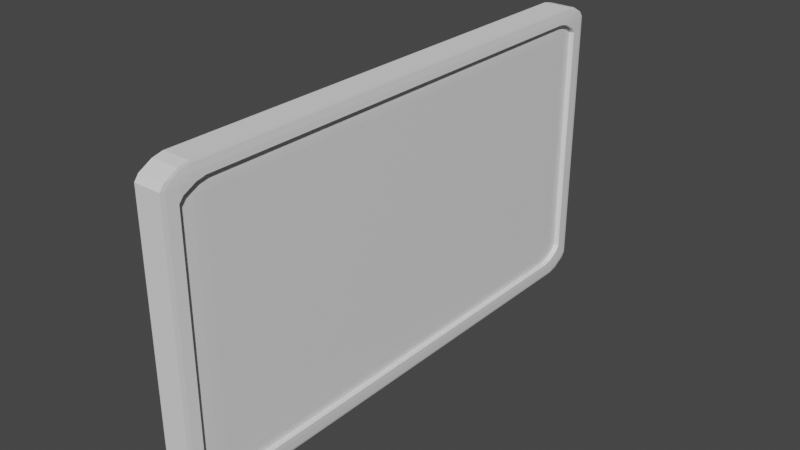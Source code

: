 # Source: window.blend  (saved by Blender 2.92.15; exported with 4.5.12 LTS)
import bpy
from mathutils import Matrix  # noqa: F401  (used for matrix-valued properties, if any)

bpy.ops.wm.read_factory_settings(use_empty=True)
scene = bpy.context.scene
scene.name = 'Scene'

# ---- collections
col_collection = bpy.data.collections.new('Collection'); scene.collection.children.link(col_collection)

# ---- materials (node trees are filled in below, after node groups)
mat_material = bpy.data.materials.new('Material')
mat_material.alpha_threshold = 0.0
mat_material.use_transparent_shadow = False
mat_material.line_color = (0.0, 0.0, 0.0, 1.0)

# ---- material node trees
mat_material.use_nodes = True; mat_material.node_tree.nodes.clear()
_N = mat_material.node_tree.nodes; _L = mat_material.node_tree.links
n0 = _N.new('ShaderNodeOutputMaterial'); n0.name = 'Material Output'; n0.location = (300, 300)
n1 = _N.new('ShaderNodeBsdfPrincipled'); n1.name = 'Principled BSDF'; n1.location = (10, 300)
n1.distribution = 'GGX'
n1.subsurface_method = 'BURLEY'
n1.inputs[2].default_value = 0.4
n1.inputs[3].default_value = 1.45
n1.inputs[27].default_value = (0.0, 0.0, 0.0, 1.0)
n1.inputs[28].default_value = 1.0
_L.new(n1.outputs[0], n0.inputs[0])
n0.is_active_output = True

# ---- world
world_world = bpy.data.worlds.new('World'); scene.world = world_world
world_world.use_nodes = True; world_world.node_tree.nodes.clear()
_N = world_world.node_tree.nodes; _L = world_world.node_tree.links
n0 = _N.new('ShaderNodeOutputWorld'); n0.name = 'World Output'; n0.location = (300, 300)
n1 = _N.new('ShaderNodeBackground'); n1.name = 'Background'; n1.location = (10, 300)
n1.inputs[0].default_value = (0.05088, 0.05088, 0.05088, 1.0)
_L.new(n1.outputs[0], n0.inputs[0])
n0.is_active_output = True
world_world.color = (0.05088, 0.05088, 0.05088)
world_world.use_sun_shadow = False
world_world.sun_shadow_jitter_overblur = 0.0

# ---- meshes
me_cube = bpy.data.meshes.new('Cube')
me_cube.from_pydata([(0.5774, 0.9305, 0.8089), (0.5429, 0.9455, 0.8089), (0.5429, 0.9305, 0.8433), (0.5796, 0.9109, 0.8455), (0.5429, 0.886, 0.8857), (0.5429, 0.8498, 0.9), (0.5774, 0.8498, 0.8857), (0.5796, 0.8883, 0.8671), (0.6198, 0.886, 0.8089), (0.6011, 0.8883, 0.8455), (0.6198, 0.8498, 0.8433), (0.6341, 0.8498, 0.8089), (0.5774, 0.8498, -0.8857), (0.5429, 0.8498, -0.9), (0.5429, 0.886, -0.8857), (0.5796, 0.8883, -0.8671), (0.5429, 0.9305, -0.8433), (0.5429, 0.9455, -0.8089), (0.5774, 0.9305, -0.8089), (0.5796, 0.9109, -0.8455), (0.6198, 0.8498, -0.8433), (0.6011, 0.8883, -0.8455), (0.6198, 0.886, -0.8089), (0.6341, 0.8498, -0.8089), (0.6198, -0.886, 0.8089), (0.6341, -0.8498, 0.8089), (0.6198, -0.8498, 0.8433), (0.6011, -0.8883, 0.8455), (0.5774, -0.8498, 0.8857), (0.5429, -0.8498, 0.9), (0.5429, -0.886, 0.8857), (0.5796, -0.8883, 0.8671), (0.5774, -0.9305, 0.8089), (0.5796, -0.9109, 0.8455), (0.5429, -0.9305, 0.8433), (0.5429, -0.9455, 0.8089), (0.6198, -0.8498, -0.8433), (0.6341, -0.8498, -0.8089), (0.6198, -0.886, -0.8089), (0.6011, -0.8883, -0.8455), (0.5774, -0.9305, -0.8089), (0.5429, -0.9455, -0.8089), (0.5429, -0.9305, -0.8433), (0.5796, -0.9109, -0.8455), (0.5774, -0.8498, -0.8857), (0.5796, -0.8883, -0.8671), (0.5429, -0.886, -0.8857), (0.5429, -0.8498, -0.9), (0.937, 0.9841, 0.8988), (0.8988, 1.0, 0.8988), (0.8988, 0.9841, 0.937), (0.9395, 0.9634, 0.9395), (0.8988, 0.937, 0.9841), (0.8988, 0.8988, 1.0), (0.937, 0.8988, 0.9841), (0.9395, 0.9395, 0.9634), (0.9841, 0.937, 0.8988), (0.9634, 0.9395, 0.9395), (0.9841, 0.8988, 0.937), (1.0, 0.8988, 0.8988), (0.937, 0.8988, -0.9841), (0.8988, 0.8988, -1.0), (0.8988, 0.937, -0.9841), (0.9395, 0.9395, -0.9634), (0.8988, 0.9841, -0.937), (0.8988, 1.0, -0.8988), (0.937, 0.9841, -0.8988), (0.9395, 0.9634, -0.9395), (0.9841, 0.8988, -0.937), (0.9634, 0.9395, -0.9395), (0.9841, 0.937, -0.8988), (1.0, 0.8988, -0.8988), (0.9841, -0.937, 0.8988), (1.0, -0.8988, 0.8988), (0.9841, -0.8988, 0.937), (0.9634, -0.9395, 0.9395), (0.937, -0.8988, 0.9841), (0.8988, -0.8988, 1.0), (0.8988, -0.937, 0.9841), (0.9395, -0.9395, 0.9634), (0.937, -0.9841, 0.8988), (0.9395, -0.9634, 0.9395), (0.8988, -0.9841, 0.937), (0.8988, -1.0, 0.8988), (0.9841, -0.8988, -0.937), (1.0, -0.8988, -0.8988), (0.9841, -0.937, -0.8988), (0.9634, -0.9395, -0.9395), (0.937, -0.9841, -0.8988), (0.8988, -1.0, -0.8988), (0.8988, -0.9841, -0.937), (0.9395, -0.9634, -0.9395), (0.937, -0.8988, -0.9841), (0.9395, -0.9395, -0.9634), (0.8988, -0.937, -0.9841), (0.8988, -0.8988, -1.0), (-0.8988, 0.9841, 0.937), (-0.8988, 1.0, 0.8988), (-0.937, 0.9841, 0.8988), (-0.9395, 0.9634, 0.9395), (-0.9841, 0.937, 0.8988), (-1.0, 0.8988, 0.8988), (-0.9841, 0.8988, 0.937), (-0.9634, 0.9395, 0.9395), (-0.8988, 0.937, 0.9841), (-0.9395, 0.9395, 0.9634), (-0.937, 0.8988, 0.9841), (-0.8988, 0.8988, 1.0), (-0.9841, 0.8988, -0.937), (-1.0, 0.8988, -0.8988), (-0.9841, 0.937, -0.8988), (-0.9634, 0.9395, -0.9395), (-0.937, 0.9841, -0.8988), (-0.8988, 1.0, -0.8988), (-0.8988, 0.9841, -0.937), (-0.9395, 0.9634, -0.9395), (-0.937, 0.8988, -0.9841), (-0.9395, 0.9395, -0.9634), (-0.8988, 0.937, -0.9841), (-0.8988, 0.8988, -1.0), (-0.9841, -0.8988, 0.937), (-1.0, -0.8988, 0.8988), (-0.9841, -0.937, 0.8988), (-0.9634, -0.9395, 0.9395), (-0.937, -0.9841, 0.8988), (-0.8988, -1.0, 0.8988), (-0.8988, -0.9841, 0.937), (-0.9395, -0.9634, 0.9395), (-0.937, -0.8988, 0.9841), (-0.9395, -0.9395, 0.9634), (-0.8988, -0.937, 0.9841), (-0.8988, -0.8988, 1.0), (-0.937, -0.8988, -0.9841), (-0.8988, -0.8988, -1.0), (-0.8988, -0.937, -0.9841), (-0.9395, -0.9395, -0.9634), (-0.8988, -0.9841, -0.937), (-0.8988, -1.0, -0.8988), (-0.937, -0.9841, -0.8988), (-0.9395, -0.9634, -0.9395), (-0.9841, -0.8988, -0.937), (-0.9634, -0.9395, -0.9395), (-0.9841, -0.937, -0.8988), (-1.0, -0.8988, -0.8988), (-0.9757, 0.9455, -0.8089), (-0.9757, 0.9455, 0.8089), (-1.0, 0.886, -0.8857), (-0.9869, 0.9305, -0.8433), (-1.0, 0.8988, -0.8735), (-1.0, -0.886, 0.8857), (-1.0, -0.8988, 0.8735), (-0.9869, -0.9305, 0.8433), (-1.0, -0.8988, -0.8735), (-1.0, -0.886, -0.8857), (-0.9869, -0.9305, -0.8433), (-0.9995, 0.8498, -0.9), (-0.9995, -0.8498, -0.9), (-0.9757, -0.9455, -0.8089), (-0.9757, -0.9455, 0.8089), (-0.9995, 0.8498, 0.9), (-0.9995, -0.8498, 0.9), (-1.0, 0.886, 0.8857), (-1.0, 0.8988, 0.8735), (-0.9869, 0.9305, 0.8433), (-1.0, 0.8529, -0.8988), (-0.9841, 0.937, -0.8283), (-1.0, -0.8529, 0.8988), (-0.9841, -0.937, 0.8283), (-1.0, -0.8529, -0.8988), (-0.9841, -0.937, -0.8283), (-1.0, 0.8529, 0.8988), (-0.9841, 0.937, 0.8283)], [], [(80, 88, 86, 72), (116, 132, 140, 108), (87, 91, 93), (71, 59, 73, 85), (92, 60, 68, 84), (113, 97, 49, 65), (62, 118, 114, 64), (78, 130, 126, 82), (134, 94, 90, 136), (123, 127, 129), (111, 115, 117), (119, 61, 95, 133), (51, 55, 57), (135, 139, 141), (75, 79, 81), (128, 106, 102, 120), (89, 83, 125, 137), (53, 107, 131, 77), (99, 103, 105), (54, 76, 74, 58), (63, 67, 69), (104, 52, 50, 96), (48, 49, 50, 51), (52, 53, 54, 55), (56, 57, 58, 59), (60, 61, 62, 63), (64, 65, 66, 67), (68, 69, 70, 71), (72, 73, 74, 75), (76, 77, 78, 79), (80, 81, 82, 83), (84, 85, 86, 87), (88, 89, 90, 91), (92, 93, 94, 95), (96, 97, 98, 99), (100, 101, 102, 103), (104, 105, 106, 107), (108, 109, 110, 111), (112, 113, 114, 115), (116, 117, 118, 119), (120, 121, 122, 123), (124, 125, 126, 127), (128, 129, 130, 131), (132, 133, 134, 135), (136, 137, 138, 139), (140, 141, 142, 143), (56, 48, 51, 57), (50, 52, 55, 51), (54, 58, 57, 55), (68, 60, 63, 69), (62, 64, 67, 63), (66, 70, 69, 67), (80, 72, 75, 81), (74, 76, 79, 75), (78, 82, 81, 79), (92, 84, 87, 93), (86, 88, 91, 87), (90, 94, 93, 91), (104, 96, 99, 105), (98, 100, 103, 99), (102, 106, 105, 103), (116, 108, 111, 117), (110, 112, 115, 111), (114, 118, 117, 115), (128, 120, 123, 129), (122, 124, 127, 123), (126, 130, 129, 127), (140, 132, 135, 141), (134, 136, 139, 135), (138, 142, 141, 139), (119, 133, 132, 116), (61, 119, 118, 62), (113, 65, 64, 114), (59, 71, 70, 56), (65, 49, 48, 66), (137, 125, 124, 138), (83, 89, 88, 80), (85, 73, 72, 86), (97, 113, 112, 98), (77, 131, 130, 78), (125, 83, 82, 126), (53, 77, 76, 54), (73, 59, 58, 74), (133, 95, 94, 134), (89, 137, 136, 90), (131, 107, 106, 128), (107, 53, 52, 104), (49, 97, 96, 50), (95, 61, 60, 92), (71, 85, 84, 68), (56, 70, 66, 48), (32, 24, 38, 40), (39, 45, 43), (11, 23, 37, 25), (12, 44, 36, 20), (17, 1, 145, 144), (147, 148, 146, 14, 16), (151, 150, 149, 30, 34), (154, 42, 46, 153, 152), (47, 13, 155, 156), (3, 9, 7), (27, 33, 31), (158, 35, 41, 157), (5, 29, 160, 159), (6, 10, 26, 28), (15, 21, 19), (163, 2, 4, 161, 162), (0, 3, 2, 1), (4, 7, 6, 5), (8, 11, 10, 9), (12, 15, 14, 13), (16, 19, 18, 17), (20, 23, 22, 21), (24, 27, 26, 25), (28, 31, 30, 29), (32, 35, 34, 33), (36, 39, 38, 37), (40, 43, 42, 41), (44, 47, 46, 45), (0, 8, 9, 3), (2, 3, 7, 4), (6, 7, 9, 10), (12, 20, 21, 15), (14, 15, 19, 16), (18, 19, 21, 22), (24, 32, 33, 27), (26, 27, 31, 28), (30, 31, 33, 34), (36, 44, 45, 39), (38, 39, 43, 40), (42, 43, 45, 46), (155, 13, 14, 146, 164), (16, 17, 144, 165, 147), (11, 8, 22, 23), (1, 17, 18, 0), (35, 32, 40, 41), (25, 37, 38, 24), (166, 160, 29, 30, 149), (151, 34, 35, 158, 167), (5, 6, 28, 29), (11, 25, 26, 10), (46, 47, 156, 168, 153), (157, 41, 42, 154, 169), (4, 5, 159, 170, 161), (145, 1, 2, 163, 171), (13, 47, 44, 12), (23, 20, 36, 37), (8, 0, 18, 22), (100, 98, 112, 110, 165, 144, 145, 171), (169, 142, 138, 124, 122, 167, 158, 157), (150, 121, 166, 149), (168, 143, 152, 153), (109, 164, 146, 148), (170, 101, 162, 161), (164, 109, 108, 140, 143, 168, 156, 155), (152, 143, 142, 169, 154), (122, 121, 150, 151, 167), (101, 100, 171, 163, 162), (165, 110, 109, 148, 147), (121, 120, 102, 101, 170, 159, 160, 166)])
_uv = me_cube.uv_layers.new(name='UVMap')
_uv.uv.foreach_set('vector', [0.6123, 0.7559, 0.3877, 0.7559, 0.3877, 0.7441, 0.6123, 0.7441, 0.1329, 0.5127, 0.1329, 0.7373, 0.127, 0.7373, 0.127, 0.5127, 0.3803, 0.7546, 0.3773, 0.7576, 0.3773, 0.7576, 0.3877, 0.5127, 0.6123, 0.5127, 0.6123, 0.7373, 0.3877, 0.7373, 0.3691, 0.7373, 0.3691, 0.5127, 0.3809, 0.5127, 0.3809, 0.7373, 0.3877, 0.2627, 0.6123, 0.2627, 0.6123, 0.4873, 0.3877, 0.4873, 0.3623, 0.5079, 0.1377, 0.5079, 0.1377, 0.502, 0.3623, 0.502, 0.623, 0.7627, 0.623, 0.9873, 0.6171, 0.9873, 0.6171, 0.7627, 0.1377, 0.7421, 0.3623, 0.7421, 0.3623, 0.748, 0.1377, 0.748, 0.6174, 0.007565, 0.6174, 0.004576, 0.6204, 0.007565, 0.3826, 0.2424, 0.3826, 0.2454, 0.3796, 0.2424, 0.1377, 0.5127, 0.3623, 0.5127, 0.3623, 0.7373, 0.1377, 0.7373, 0.6174, 0.4924, 0.6204, 0.4924, 0.6174, 0.4954, 0.1326, 0.7424, 0.1326, 0.7454, 0.1296, 0.7424, 0.6174, 0.7424, 0.6204, 0.7424, 0.6174, 0.7454, 0.623, 0.01266, 0.623, 0.2373, 0.6171, 0.2373, 0.6171, 0.01266, 0.3877, 0.7627, 0.6123, 0.7627, 0.6123, 0.9873, 0.3877, 0.9873, 0.6377, 0.5127, 0.8623, 0.5127, 0.8623, 0.7373, 0.6377, 0.7373, 0.6174, 0.2477, 0.6174, 0.2477, 0.6204, 0.2447, 0.6309, 0.5127, 0.6309, 0.7373, 0.6191, 0.7373, 0.6191, 0.5127, 0.3674, 0.5076, 0.3674, 0.5046, 0.3704, 0.5076, 0.623, 0.2627, 0.623, 0.4873, 0.6171, 0.4873, 0.6171, 0.2627, 0.6123, 0.4921, 0.6123, 0.4901, 0.6151, 0.4873, 0.6151, 0.4901, 0.623, 0.4873, 0.625, 0.4873, 0.625, 0.4901, 0.6216, 0.4901, 0.6123, 0.5059, 0.6151, 0.503, 0.6151, 0.5099, 0.6123, 0.5099, 0.3671, 0.5127, 0.3651, 0.5127, 0.3623, 0.5099, 0.3651, 0.5099, 0.3623, 0.502, 0.3623, 0.5, 0.3651, 0.5, 0.3651, 0.5034, 0.3809, 0.5127, 0.378, 0.5099, 0.3849, 0.5099, 0.3849, 0.5127, 0.6123, 0.7441, 0.6123, 0.7401, 0.6151, 0.7401, 0.6151, 0.747, 0.6254, 0.7579, 0.625, 0.7627, 0.623, 0.7599, 0.6216, 0.7599, 0.6123, 0.7579, 0.6151, 0.7599, 0.6151, 0.7627, 0.6151, 0.7627, 0.3809, 0.7373, 0.3849, 0.7373, 0.3849, 0.7401, 0.378, 0.7401, 0.3671, 0.7504, 0.3623, 0.75, 0.3651, 0.748, 0.3651, 0.7466, 0.3671, 0.7373, 0.3651, 0.7401, 0.3623, 0.7401, 0.3623, 0.7401, 0.6171, 0.2607, 0.6123, 0.2599, 0.6151, 0.2559, 0.6151, 0.253, 0.6123, 0.2421, 0.6123, 0.2401, 0.6151, 0.2373, 0.6151, 0.2401, 0.6254, 0.2421, 0.6216, 0.2401, 0.623, 0.2401, 0.625, 0.2373, 0.127, 0.5127, 0.125, 0.5127, 0.125, 0.5099, 0.1284, 0.5099, 0.1329, 0.4996, 0.1377, 0.5, 0.1349, 0.502, 0.1349, 0.5034, 0.1329, 0.5127, 0.1349, 0.5099, 0.1377, 0.5099, 0.1349, 0.5127, 0.6171, 0.01266, 0.6123, 0.01266, 0.6123, 0.007871, 0.6174, 0.007565, 0.6123, 0.001982, 0.6123, 0.0, 0.6151, 0.0, 0.6151, 0.003432, 0.624, 0.01172, 0.6216, 0.009853, 0.623, 0.007871, 0.625, 0.009853, 0.1329, 0.7373, 0.1377, 0.7373, 0.1377, 0.7421, 0.1326, 0.7424, 0.1367, 0.749, 0.1349, 0.75, 0.1329, 0.748, 0.1314, 0.7466, 0.126, 0.7383, 0.1284, 0.7436, 0.127, 0.7421, 0.125, 0.7401, 0.6123, 0.5059, 0.6123, 0.4941, 0.6151, 0.497, 0.6151, 0.503, 0.6171, 0.4873, 0.623, 0.4873, 0.6204, 0.4924, 0.6174, 0.4924, 0.6309, 0.5127, 0.6191, 0.5127, 0.622, 0.5099, 0.628, 0.5099, 0.3809, 0.5127, 0.3691, 0.5127, 0.372, 0.5099, 0.378, 0.5099, 0.3623, 0.5079, 0.3623, 0.502, 0.3674, 0.5046, 0.3674, 0.5076, 0.3671, 0.502, 0.373, 0.5079, 0.3704, 0.5076, 0.3674, 0.5046, 0.6123, 0.7559, 0.6123, 0.7441, 0.6151, 0.747, 0.6151, 0.753, 0.6191, 0.7373, 0.6309, 0.7373, 0.628, 0.7401, 0.622, 0.7401, 0.623, 0.7627, 0.6171, 0.7627, 0.6186, 0.7599, 0.6216, 0.7599, 0.3691, 0.7373, 0.3809, 0.7373, 0.378, 0.7401, 0.372, 0.7401, 0.3877, 0.7441, 0.3877, 0.7559, 0.3849, 0.753, 0.3849, 0.747, 0.3623, 0.748, 0.3623, 0.7421, 0.3651, 0.7436, 0.3651, 0.7466, 0.623, 0.2627, 0.6171, 0.2627, 0.6186, 0.2599, 0.6216, 0.2599, 0.6123, 0.2559, 0.6123, 0.2441, 0.6151, 0.247, 0.6151, 0.253, 0.6171, 0.2373, 0.623, 0.2373, 0.6216, 0.2401, 0.6186, 0.2401, 0.1329, 0.5127, 0.127, 0.5127, 0.1284, 0.5099, 0.1314, 0.5099, 0.3877, 0.2441, 0.3877, 0.2559, 0.3849, 0.253, 0.3849, 0.247, 0.1377, 0.502, 0.1377, 0.5079, 0.1349, 0.5064, 0.1349, 0.5034, 0.623, 0.01266, 0.6171, 0.01266, 0.6174, 0.007565, 0.6204, 0.007565, 0.6123, 0.007871, 0.6123, 0.001982, 0.6174, 0.004576, 0.6174, 0.007565, 0.6171, 0.001982, 0.623, 0.007871, 0.6204, 0.007565, 0.6174, 0.004576, 0.127, 0.7373, 0.1329, 0.7373, 0.1326, 0.7424, 0.1296, 0.7424, 0.1377, 0.7421, 0.1377, 0.748, 0.1326, 0.7454, 0.1326, 0.7424, 0.1329, 0.748, 0.127, 0.7421, 0.1296, 0.7424, 0.1326, 0.7454, 0.1377, 0.5127, 0.1377, 0.7373, 0.1329, 0.7373, 0.1329, 0.5127, 0.3623, 0.5127, 0.1377, 0.5127, 0.1377, 0.5079, 0.3623, 0.5079, 0.1377, 0.5, 0.3623, 0.5, 0.3623, 0.502, 0.1377, 0.502, 0.6123, 0.5127, 0.3877, 0.5127, 0.3877, 0.5059, 0.6123, 0.5059, 0.3877, 0.4873, 0.6123, 0.4873, 0.6123, 0.4941, 0.3877, 0.4941, 0.3877, 0.0, 0.6123, 0.0, 0.6123, 0.001982, 0.3877, 0.001982, 0.6123, 0.7627, 0.3877, 0.7627, 0.3877, 0.7559, 0.6123, 0.7559, 0.3877, 0.7373, 0.6123, 0.7373, 0.6123, 0.7441, 0.3877, 0.7441, 0.6123, 0.2627, 0.3877, 0.2627, 0.3877, 0.2559, 0.6123, 0.2559, 0.625, 0.7627, 0.625, 0.9873, 0.623, 0.9873, 0.623, 0.7627, 0.6123, 0.9873, 0.6123, 0.7627, 0.6171, 0.7627, 0.6171, 0.9873, 0.6377, 0.5127, 0.6377, 0.7373, 0.6309, 0.7373, 0.6309, 0.5127, 0.6123, 0.7373, 0.6123, 0.5127, 0.6191, 0.5127, 0.6191, 0.7373, 0.1377, 0.7373, 0.3623, 0.7373, 0.3623, 0.7421, 0.1377, 0.7421, 0.3623, 0.75, 0.1377, 0.75, 0.1377, 0.748, 0.3623, 0.748, 0.625, 0.01266, 0.625, 0.2373, 0.623, 0.2373, 0.623, 0.01266, 0.625, 0.2627, 0.625, 0.4873, 0.623, 0.4873, 0.623, 0.2627, 0.6123, 0.4873, 0.6123, 0.2627, 0.6171, 0.2627, 0.6171, 0.4873, 0.3623, 0.7373, 0.3623, 0.5127, 0.3691, 0.5127, 0.3691, 0.7373, 0.3877, 0.5127, 0.3877, 0.7373, 0.3809, 0.7373, 0.3809, 0.5127, 0.6123, 0.5059, 0.3877, 0.5059, 0.3877, 0.4941, 0.6123, 0.4941, 0.6123, 0.7559, 0.6123, 0.7441, 0.3877, 0.7441, 0.3877, 0.7559, 0.3803, 0.7546, 0.3773, 0.7576, 0.3773, 0.7576, 0.6123, 0.5127, 0.3877, 0.5127, 0.3877, 0.7373, 0.6123, 0.7373, 0.3691, 0.5127, 0.3691, 0.7373, 0.3809, 0.7373, 0.3809, 0.5127, 0.3877, 0.4873, 0.6123, 0.4873, 0.6123, 0.2764, 0.3877, 0.2764, 0.1499, 0.502, 0.148, 0.5062, 0.148, 0.5079, 0.3623, 0.5079, 0.3623, 0.502, 0.6171, 0.9751, 0.6213, 0.977, 0.623, 0.977, 0.623, 0.7627, 0.6171, 0.7627, 0.1499, 0.748, 0.3623, 0.748, 0.3623, 0.7421, 0.148, 0.7421, 0.148, 0.7438, 0.3623, 0.7373, 0.3623, 0.5127, 0.1481, 0.5127, 0.1481, 0.7373, 0.6174, 0.4924, 0.6174, 0.4954, 0.6204, 0.4924, 0.6174, 0.7424, 0.6174, 0.7454, 0.6204, 0.7424, 0.6123, 0.9736, 0.6123, 0.7627, 0.3877, 0.7627, 0.3877, 0.9736, 0.6377, 0.5127, 0.6377, 0.7373, 0.8519, 0.7373, 0.8519, 0.5127, 0.6309, 0.5127, 0.6191, 0.5127, 0.6191, 0.7373, 0.6309, 0.7373, 0.3674, 0.5076, 0.3704, 0.5076, 0.3674, 0.5046, 0.6171, 0.2749, 0.6171, 0.4873, 0.623, 0.4873, 0.623, 0.273, 0.6213, 0.273, 0.6123, 0.4921, 0.6151, 0.4901, 0.6151, 0.4873, 0.6123, 0.4901, 0.623, 0.4873, 0.6216, 0.4901, 0.625, 0.4901, 0.625, 0.4873, 0.6123, 0.5059, 0.6123, 0.5099, 0.6151, 0.5099, 0.6151, 0.503, 0.3671, 0.5127, 0.3651, 0.5099, 0.3623, 0.5099, 0.3651, 0.5127, 0.3623, 0.502, 0.3651, 0.5034, 0.3651, 0.5, 0.3623, 0.5, 0.3809, 0.5127, 0.3849, 0.5127, 0.3849, 0.5099, 0.378, 0.5099, 0.6123, 0.7441, 0.6151, 0.747, 0.6151, 0.7401, 0.6123, 0.7401, 0.6254, 0.7579, 0.6216, 0.7599, 0.623, 0.7599, 0.625, 0.7627, 0.6123, 0.7579, 0.6151, 0.7627, 0.6151, 0.7627, 0.6151, 0.7599, 0.3809, 0.7373, 0.378, 0.7401, 0.3849, 0.7401, 0.3849, 0.7373, 0.3671, 0.7504, 0.3651, 0.7466, 0.3651, 0.748, 0.3623, 0.75, 0.3671, 0.7373, 0.3623, 0.7401, 0.3623, 0.7401, 0.3651, 0.7401, 0.6123, 0.4941, 0.6123, 0.5059, 0.6151, 0.503, 0.6151, 0.497, 0.6171, 0.4873, 0.6174, 0.4924, 0.6204, 0.4924, 0.623, 0.4873, 0.6309, 0.5127, 0.628, 0.5099, 0.622, 0.5099, 0.6191, 0.5127, 0.3691, 0.5127, 0.3809, 0.5127, 0.378, 0.5099, 0.372, 0.5099, 0.3623, 0.5079, 0.3674, 0.5076, 0.3674, 0.5046, 0.3623, 0.502, 0.3671, 0.502, 0.3674, 0.5046, 0.3704, 0.5076, 0.373, 0.5079, 0.6123, 0.7441, 0.6123, 0.7559, 0.6151, 0.753, 0.6151, 0.747, 0.6191, 0.7373, 0.622, 0.7401, 0.628, 0.7401, 0.6309, 0.7373, 0.623, 0.7627, 0.6216, 0.7599, 0.6186, 0.7599, 0.6171, 0.7627, 0.3809, 0.7373, 0.3691, 0.7373, 0.372, 0.7401, 0.378, 0.7401, 0.3877, 0.7441, 0.3849, 0.747, 0.3849, 0.753, 0.3877, 0.7559, 0.3623, 0.748, 0.3651, 0.7466, 0.3651, 0.7436, 0.3623, 0.7421, 0.1481, 0.5127, 0.3623, 0.5127, 0.3623, 0.5079, 0.148, 0.5079, 0.148, 0.5122, 0.3623, 0.502, 0.3623, 0.5, 0.1514, 0.5, 0.1502, 0.5011, 0.1499, 0.502, 0.6123, 0.5127, 0.6123, 0.5059, 0.3877, 0.5059, 0.3877, 0.5127, 0.6123, 0.4873, 0.3877, 0.4873, 0.3877, 0.4941, 0.6123, 0.4941, 0.6123, 0.7627, 0.6123, 0.7559, 0.3877, 0.7559, 0.3877, 0.7627, 0.6123, 0.7373, 0.3877, 0.7373, 0.3877, 0.7441, 0.6123, 0.7441, 0.6248, 0.977, 0.625, 0.9769, 0.625, 0.7627, 0.623, 0.7627, 0.623, 0.977, 0.6171, 0.9751, 0.6171, 0.7627, 0.6123, 0.7627, 0.6123, 0.9736, 0.615, 0.9748, 0.6377, 0.5127, 0.6309, 0.5127, 0.6309, 0.7373, 0.6377, 0.7373, 0.6123, 0.5127, 0.6123, 0.7373, 0.6191, 0.7373, 0.6191, 0.5127, 0.3623, 0.7421, 0.3623, 0.7373, 0.1481, 0.7373, 0.148, 0.7378, 0.148, 0.7421, 0.1514, 0.75, 0.3623, 0.75, 0.3623, 0.748, 0.1499, 0.748, 0.1502, 0.7489, 0.623, 0.4873, 0.625, 0.4873, 0.625, 0.2731, 0.6248, 0.273, 0.623, 0.273, 0.6123, 0.2764, 0.6123, 0.4873, 0.6171, 0.4873, 0.6171, 0.2749, 0.615, 0.2752, 0.3623, 0.5127, 0.3623, 0.7373, 0.3691, 0.7373, 0.3691, 0.5127, 0.3877, 0.5127, 0.3809, 0.5127, 0.3809, 0.7373, 0.3877, 0.7373, 0.6123, 0.5059, 0.6123, 0.4941, 0.3877, 0.4941, 0.3877, 0.5059, 0.6123, 0.2441, 0.6123, 0.2559, 0.3877, 0.2559, 0.3877, 0.2441, 0.3965, 0.2441, 0.3989, 0.2462, 0.6011, 0.2462, 0.6035, 0.2441, 0.3965, 0.007871, 0.3877, 0.007871, 0.3877, 0.001982, 0.6123, 0.001982, 0.6123, 0.007871, 0.6035, 0.007871, 0.6011, 0.006814, 0.3989, 0.006814, 0.6092, 0.01266, 0.6123, 0.01266, 0.6123, 0.01839, 0.6107, 0.01426, 0.3877, 0.01839, 0.3877, 0.01266, 0.3908, 0.01266, 0.3893, 0.01426, 0.3877, 0.2373, 0.3877, 0.2316, 0.3893, 0.2357, 0.3908, 0.2373, 0.6123, 0.2316, 0.6123, 0.2373, 0.6092, 0.2373, 0.6107, 0.2357, 0.125, 0.5184, 0.125, 0.5127, 0.127, 0.5127, 0.127, 0.7373, 0.125, 0.7373, 0.125, 0.7316, 0.1251, 0.7312, 0.1251, 0.5188, 0.3908, 0.01266, 0.3877, 0.01266, 0.3877, 0.007871, 0.3965, 0.007871, 0.3946, 0.008687, 0.6123, 0.007871, 0.6123, 0.01266, 0.6092, 0.01266, 0.6054, 0.008687, 0.6035, 0.007871, 0.6123, 0.2373, 0.6123, 0.2441, 0.6035, 0.2441, 0.6054, 0.243, 0.6092, 0.2373, 0.3965, 0.2441, 0.3877, 0.2441, 0.3877, 0.2373, 0.3908, 0.2373, 0.3946, 0.243, 0.6123, 0.01266, 0.6171, 0.01266, 0.6171, 0.2373, 0.6123, 0.2373, 0.6123, 0.2316, 0.6125, 0.2312, 0.6125, 0.01878, 0.6123, 0.01839])
me_cube.use_remesh_preserve_volume = False
me_cube.use_remesh_preserve_attributes = False
me_cube.use_mirror_vertex_groups = False
me_cube.update()
me_cube_001 = bpy.data.meshes.new('Cube.001')
me_cube_001.from_pydata([(0.937, 0.9841, 0.8988), (0.8988, 1.0, 0.8988), (0.8988, 0.9841, 0.937), (0.9395, 0.9634, 0.9395), (0.8988, 0.937, 0.9841), (0.8988, 0.8988, 1.0), (0.937, 0.8988, 0.9841), (0.9395, 0.9395, 0.9634), (0.9841, 0.937, 0.8988), (0.9634, 0.9395, 0.9395), (0.9841, 0.8988, 0.937), (1.0, 0.8988, 0.8988), (0.937, 0.8988, -0.9841), (0.8988, 0.8988, -1.0), (0.8988, 0.937, -0.9841), (0.9395, 0.9395, -0.9634), (0.8988, 0.9841, -0.937), (0.8988, 1.0, -0.8988), (0.937, 0.9841, -0.8988), (0.9395, 0.9634, -0.9395), (0.9841, 0.8988, -0.937), (0.9634, 0.9395, -0.9395), (0.9841, 0.937, -0.8988), (1.0, 0.8988, -0.8988), (0.9841, -0.937, 0.8988), (1.0, -0.8988, 0.8988), (0.9841, -0.8988, 0.937), (0.9634, -0.9395, 0.9395), (0.937, -0.8988, 0.9841), (0.8988, -0.8988, 1.0), (0.8988, -0.937, 0.9841), (0.9395, -0.9395, 0.9634), (0.937, -0.9841, 0.8988), (0.9395, -0.9634, 0.9395), (0.8988, -0.9841, 0.937), (0.8988, -1.0, 0.8988), (0.9841, -0.8988, -0.937), (1.0, -0.8988, -0.8988), (0.9841, -0.937, -0.8988), (0.9634, -0.9395, -0.9395), (0.937, -0.9841, -0.8988), (0.8988, -1.0, -0.8988), (0.8988, -0.9841, -0.937), (0.9395, -0.9634, -0.9395), (0.937, -0.8988, -0.9841), (0.9395, -0.9395, -0.9634), (0.8988, -0.937, -0.9841), (0.8988, -0.8988, -1.0), (-0.8988, 0.9841, 0.937), (-0.8988, 1.0, 0.8988), (-0.937, 0.9841, 0.8988), (-0.9395, 0.9634, 0.9395), (-0.9841, 0.937, 0.8988), (-1.0, 0.8988, 0.8988), (-0.9841, 0.8988, 0.937), (-0.9634, 0.9395, 0.9395), (-0.8988, 0.937, 0.9841), (-0.9395, 0.9395, 0.9634), (-0.937, 0.8988, 0.9841), (-0.8988, 0.8988, 1.0), (-0.9841, 0.8988, -0.937), (-1.0, 0.8988, -0.8988), (-0.9841, 0.937, -0.8988), (-0.9634, 0.9395, -0.9395), (-0.937, 0.9841, -0.8988), (-0.8988, 1.0, -0.8988), (-0.8988, 0.9841, -0.937), (-0.9395, 0.9634, -0.9395), (-0.937, 0.8988, -0.9841), (-0.9395, 0.9395, -0.9634), (-0.8988, 0.937, -0.9841), (-0.8988, 0.8988, -1.0), (-0.9841, -0.8988, 0.937), (-1.0, -0.8988, 0.8988), (-0.9841, -0.937, 0.8988), (-0.9634, -0.9395, 0.9395), (-0.937, -0.9841, 0.8988), (-0.8988, -1.0, 0.8988), (-0.8988, -0.9841, 0.937), (-0.9395, -0.9634, 0.9395), (-0.937, -0.8988, 0.9841), (-0.9395, -0.9395, 0.9634), (-0.8988, -0.937, 0.9841), (-0.8988, -0.8988, 1.0), (-0.937, -0.8988, -0.9841), (-0.8988, -0.8988, -1.0), (-0.8988, -0.937, -0.9841), (-0.9395, -0.9395, -0.9634), (-0.8988, -0.9841, -0.937), (-0.8988, -1.0, -0.8988), (-0.937, -0.9841, -0.8988), (-0.9395, -0.9634, -0.9395), (-0.9841, -0.8988, -0.937), (-0.9634, -0.9395, -0.9395), (-0.9841, -0.937, -0.8988), (-1.0, -0.8988, -0.8988)], [], [(32, 40, 38, 24), (68, 84, 92, 60), (39, 43, 45), (23, 11, 25, 37), (44, 12, 20, 36), (65, 49, 1, 17), (14, 70, 66, 16), (30, 82, 78, 34), (86, 46, 42, 88), (50, 64, 62, 52), (75, 79, 81), (90, 76, 74, 94), (63, 67, 69), (71, 13, 47, 85), (3, 7, 9), (87, 91, 93), (27, 31, 33), (80, 58, 54, 72), (41, 35, 77, 89), (5, 59, 83, 29), (51, 55, 57), (95, 73, 53, 61), (6, 28, 26, 10), (15, 19, 21), (56, 4, 2, 48), (0, 1, 2, 3), (4, 5, 6, 7), (8, 9, 10, 11), (12, 13, 14, 15), (16, 17, 18, 19), (20, 21, 22, 23), (24, 25, 26, 27), (28, 29, 30, 31), (32, 33, 34, 35), (36, 37, 38, 39), (40, 41, 42, 43), (44, 45, 46, 47), (48, 49, 50, 51), (52, 53, 54, 55), (56, 57, 58, 59), (60, 61, 62, 63), (64, 65, 66, 67), (68, 69, 70, 71), (72, 73, 74, 75), (76, 77, 78, 79), (80, 81, 82, 83), (84, 85, 86, 87), (88, 89, 90, 91), (92, 93, 94, 95), (8, 0, 3, 9), (2, 4, 7, 3), (6, 10, 9, 7), (20, 12, 15, 21), (14, 16, 19, 15), (18, 22, 21, 19), (32, 24, 27, 33), (26, 28, 31, 27), (30, 34, 33, 31), (44, 36, 39, 45), (38, 40, 43, 39), (42, 46, 45, 43), (56, 48, 51, 57), (50, 52, 55, 51), (54, 58, 57, 55), (68, 60, 63, 69), (62, 64, 67, 63), (66, 70, 69, 67), (80, 72, 75, 81), (74, 76, 79, 75), (78, 82, 81, 79), (92, 84, 87, 93), (86, 88, 91, 87), (90, 94, 93, 91), (71, 85, 84, 68), (95, 61, 60, 92), (13, 71, 70, 14), (65, 17, 16, 66), (11, 23, 22, 8), (17, 1, 0, 18), (89, 77, 76, 90), (73, 95, 94, 74), (35, 41, 40, 32), (37, 25, 24, 38), (49, 65, 64, 50), (61, 53, 52, 62), (29, 83, 82, 30), (77, 35, 34, 78), (5, 29, 28, 6), (25, 11, 10, 26), (85, 47, 46, 86), (41, 89, 88, 42), (83, 59, 58, 80), (53, 73, 72, 54), (59, 5, 4, 56), (1, 49, 48, 2), (47, 13, 12, 44), (23, 37, 36, 20), (8, 22, 18, 0)])
_uv = me_cube_001.uv_layers.new(name='UVMap')
_uv.uv.foreach_set('vector', [0.6123, 0.7559, 0.3877, 0.7559, 0.3877, 0.7441, 0.6123, 0.7441, 0.1329, 0.5127, 0.1329, 0.7373, 0.127, 0.7373, 0.127, 0.5127, 0.3803, 0.7546, 0.3773, 0.7576, 0.3773, 0.7576, 0.3877, 0.5127, 0.6123, 0.5127, 0.6123, 0.7373, 0.3877, 0.7373, 0.3691, 0.7373, 0.3691, 0.5127, 0.3809, 0.5127, 0.3809, 0.7373, 0.3877, 0.2627, 0.6123, 0.2627, 0.6123, 0.4873, 0.3877, 0.4873, 0.3623, 0.5079, 0.1377, 0.5079, 0.1377, 0.502, 0.3623, 0.502, 0.623, 0.7627, 0.623, 0.9873, 0.6171, 0.9873, 0.6171, 0.7627, 0.1377, 0.7421, 0.3623, 0.7421, 0.3623, 0.748, 0.1377, 0.748, 0.6123, 0.2559, 0.3877, 0.2559, 0.3877, 0.2441, 0.6123, 0.2441, 0.6174, 0.007565, 0.6174, 0.004576, 0.6204, 0.007565, 0.3877, 0.001982, 0.6123, 0.001982, 0.6123, 0.007871, 0.3877, 0.007871, 0.3826, 0.2424, 0.3826, 0.2454, 0.3796, 0.2424, 0.1377, 0.5127, 0.3623, 0.5127, 0.3623, 0.7373, 0.1377, 0.7373, 0.6174, 0.4924, 0.6204, 0.4924, 0.6174, 0.4954, 0.1326, 0.7424, 0.1326, 0.7454, 0.1296, 0.7424, 0.6174, 0.7424, 0.6204, 0.7424, 0.6174, 0.7454, 0.623, 0.01266, 0.623, 0.2373, 0.6171, 0.2373, 0.6171, 0.01266, 0.3877, 0.7627, 0.6123, 0.7627, 0.6123, 0.9873, 0.3877, 0.9873, 0.6377, 0.5127, 0.8623, 0.5127, 0.8623, 0.7373, 0.6377, 0.7373, 0.6174, 0.2477, 0.6174, 0.2477, 0.6204, 0.2447, 0.3877, 0.01266, 0.6123, 0.01266, 0.6123, 0.2373, 0.3877, 0.2373, 0.6309, 0.5127, 0.6309, 0.7373, 0.6191, 0.7373, 0.6191, 0.5127, 0.3674, 0.5076, 0.3674, 0.5046, 0.3704, 0.5076, 0.623, 0.2627, 0.623, 0.4873, 0.6171, 0.4873, 0.6171, 0.2627, 0.6123, 0.4921, 0.6123, 0.4901, 0.6151, 0.4873, 0.6151, 0.4901, 0.623, 0.4873, 0.625, 0.4873, 0.625, 0.4901, 0.6216, 0.4901, 0.6123, 0.5059, 0.6151, 0.503, 0.6151, 0.5099, 0.6123, 0.5099, 0.3671, 0.5127, 0.3651, 0.5127, 0.3623, 0.5099, 0.3651, 0.5099, 0.3623, 0.502, 0.3623, 0.5, 0.3651, 0.5, 0.3651, 0.5034, 0.3809, 0.5127, 0.378, 0.5099, 0.3849, 0.5099, 0.3849, 0.5127, 0.6123, 0.7441, 0.6123, 0.7401, 0.6151, 0.7401, 0.6151, 0.747, 0.6254, 0.7579, 0.625, 0.7627, 0.623, 0.7599, 0.6216, 0.7599, 0.6123, 0.7579, 0.6151, 0.7599, 0.6151, 0.7627, 0.6151, 0.7627, 0.3809, 0.7373, 0.3849, 0.7373, 0.3849, 0.7401, 0.378, 0.7401, 0.3671, 0.7504, 0.3623, 0.75, 0.3651, 0.748, 0.3651, 0.7466, 0.3671, 0.7373, 0.3651, 0.7401, 0.3623, 0.7401, 0.3623, 0.7401, 0.6171, 0.2607, 0.6123, 0.2599, 0.6151, 0.2559, 0.6151, 0.253, 0.6123, 0.2421, 0.6123, 0.2401, 0.6151, 0.2373, 0.6151, 0.2401, 0.6254, 0.2421, 0.6216, 0.2401, 0.623, 0.2401, 0.625, 0.2373, 0.127, 0.5127, 0.125, 0.5127, 0.125, 0.5099, 0.1284, 0.5099, 0.1329, 0.4996, 0.1377, 0.5, 0.1349, 0.502, 0.1349, 0.5034, 0.1329, 0.5127, 0.1349, 0.5099, 0.1377, 0.5099, 0.1349, 0.5127, 0.6171, 0.01266, 0.6123, 0.01266, 0.6123, 0.007871, 0.6174, 0.007565, 0.6123, 0.001982, 0.6123, 0.0, 0.6151, 0.0, 0.6151, 0.003432, 0.624, 0.01172, 0.6216, 0.009853, 0.623, 0.007871, 0.625, 0.009853, 0.1329, 0.7373, 0.1377, 0.7373, 0.1377, 0.7421, 0.1326, 0.7424, 0.1367, 0.749, 0.1349, 0.75, 0.1329, 0.748, 0.1314, 0.7466, 0.126, 0.7383, 0.1284, 0.7436, 0.127, 0.7421, 0.125, 0.7401, 0.6123, 0.5059, 0.6123, 0.4941, 0.6151, 0.497, 0.6151, 0.503, 0.6171, 0.4873, 0.623, 0.4873, 0.6204, 0.4924, 0.6174, 0.4924, 0.6309, 0.5127, 0.6191, 0.5127, 0.622, 0.5099, 0.628, 0.5099, 0.3809, 0.5127, 0.3691, 0.5127, 0.372, 0.5099, 0.378, 0.5099, 0.3623, 0.5079, 0.3623, 0.502, 0.3674, 0.5046, 0.3674, 0.5076, 0.3671, 0.502, 0.373, 0.5079, 0.3704, 0.5076, 0.3674, 0.5046, 0.6123, 0.7559, 0.6123, 0.7441, 0.6151, 0.747, 0.6151, 0.753, 0.6191, 0.7373, 0.6309, 0.7373, 0.628, 0.7401, 0.622, 0.7401, 0.623, 0.7627, 0.6171, 0.7627, 0.6186, 0.7599, 0.6216, 0.7599, 0.3691, 0.7373, 0.3809, 0.7373, 0.378, 0.7401, 0.372, 0.7401, 0.3877, 0.7441, 0.3877, 0.7559, 0.3849, 0.753, 0.3849, 0.747, 0.3623, 0.748, 0.3623, 0.7421, 0.3651, 0.7436, 0.3651, 0.7466, 0.623, 0.2627, 0.6171, 0.2627, 0.6186, 0.2599, 0.6216, 0.2599, 0.6123, 0.2559, 0.6123, 0.2441, 0.6151, 0.247, 0.6151, 0.253, 0.6171, 0.2373, 0.623, 0.2373, 0.6216, 0.2401, 0.6186, 0.2401, 0.1329, 0.5127, 0.127, 0.5127, 0.1284, 0.5099, 0.1314, 0.5099, 0.3877, 0.2441, 0.3877, 0.2559, 0.3849, 0.253, 0.3849, 0.247, 0.1377, 0.502, 0.1377, 0.5079, 0.1349, 0.5064, 0.1349, 0.5034, 0.623, 0.01266, 0.6171, 0.01266, 0.6174, 0.007565, 0.6204, 0.007565, 0.6123, 0.007871, 0.6123, 0.001982, 0.6174, 0.004576, 0.6174, 0.007565, 0.6171, 0.001982, 0.623, 0.007871, 0.6204, 0.007565, 0.6174, 0.004576, 0.127, 0.7373, 0.1329, 0.7373, 0.1326, 0.7424, 0.1296, 0.7424, 0.1377, 0.7421, 0.1377, 0.748, 0.1326, 0.7454, 0.1326, 0.7424, 0.1329, 0.748, 0.127, 0.7421, 0.1296, 0.7424, 0.1326, 0.7454, 0.1377, 0.5127, 0.1377, 0.7373, 0.1329, 0.7373, 0.1329, 0.5127, 0.125, 0.7373, 0.125, 0.5127, 0.127, 0.5127, 0.127, 0.7373, 0.3623, 0.5127, 0.1377, 0.5127, 0.1377, 0.5079, 0.3623, 0.5079, 0.1377, 0.5, 0.3623, 0.5, 0.3623, 0.502, 0.1377, 0.502, 0.6123, 0.5127, 0.3877, 0.5127, 0.3877, 0.5059, 0.6123, 0.5059, 0.3877, 0.4873, 0.6123, 0.4873, 0.6123, 0.4941, 0.3877, 0.4941, 0.3877, 0.0, 0.6123, 0.0, 0.6123, 0.001982, 0.3877, 0.001982, 0.6123, 0.01266, 0.3877, 0.01266, 0.3877, 0.007871, 0.6123, 0.007871, 0.6123, 0.7627, 0.3877, 0.7627, 0.3877, 0.7559, 0.6123, 0.7559, 0.3877, 0.7373, 0.6123, 0.7373, 0.6123, 0.7441, 0.3877, 0.7441, 0.6123, 0.2627, 0.3877, 0.2627, 0.3877, 0.2559, 0.6123, 0.2559, 0.3877, 0.2373, 0.6123, 0.2373, 0.6123, 0.2441, 0.3877, 0.2441, 0.625, 0.7627, 0.625, 0.9873, 0.623, 0.9873, 0.623, 0.7627, 0.6123, 0.9873, 0.6123, 0.7627, 0.6171, 0.7627, 0.6171, 0.9873, 0.6377, 0.5127, 0.6377, 0.7373, 0.6309, 0.7373, 0.6309, 0.5127, 0.6123, 0.7373, 0.6123, 0.5127, 0.6191, 0.5127, 0.6191, 0.7373, 0.1377, 0.7373, 0.3623, 0.7373, 0.3623, 0.7421, 0.1377, 0.7421, 0.3623, 0.75, 0.1377, 0.75, 0.1377, 0.748, 0.3623, 0.748, 0.625, 0.01266, 0.625, 0.2373, 0.623, 0.2373, 0.623, 0.01266, 0.6123, 0.2373, 0.6123, 0.01266, 0.6171, 0.01266, 0.6171, 0.2373, 0.625, 0.2627, 0.625, 0.4873, 0.623, 0.4873, 0.623, 0.2627, 0.6123, 0.4873, 0.6123, 0.2627, 0.6171, 0.2627, 0.6171, 0.4873, 0.3623, 0.7373, 0.3623, 0.5127, 0.3691, 0.5127, 0.3691, 0.7373, 0.3877, 0.5127, 0.3877, 0.7373, 0.3809, 0.7373, 0.3809, 0.5127, 0.6123, 0.5059, 0.3877, 0.5059, 0.3877, 0.4941, 0.6123, 0.4941])
me_cube_001.materials.append(mat_material)
me_cube_001.use_remesh_preserve_volume = False
me_cube_001.use_remesh_preserve_attributes = False
me_cube_001.use_mirror_vertex_groups = False
me_cube_001.update()

# ---- objects
ob_cube = bpy.data.objects.new('Cube', me_cube)
ob_cube_001 = bpy.data.objects.new('Cube.001', me_cube_001)

# ---- transforms, parenting, visibility, modifiers, constraints
ob_cube.location = (0.0, 0.0, 0.0)
ob_cube.scale = (-0.33, 5.94, 3.3)
ob_cube.lock_rotations_4d = False
ob_cube.empty_display_type = 'ARROWS'
ob_cube.lineart.crease_threshold = 0.0
ob_cube_001.location = (-0.03344, 0.0, 0.0)
ob_cube_001.scale = (-0.2673, 5.616, 2.97)
ob_cube_001.lock_rotations_4d = False
ob_cube_001.empty_display_type = 'ARROWS'
ob_cube_001.lineart.crease_threshold = 0.0

# ---- collection membership
col_collection.objects.link(ob_cube)
col_collection.objects.link(ob_cube_001)

# ---- scene / render settings (as saved in the file)
scene.frame_start = 1; scene.frame_end = 250; scene.frame_set(1)
scene.render.engine = 'BLENDER_EEVEE_NEXT'
scene.cycles.use_denoising = False
scene.cycles.samples = 128
scene.cycles.sampling_pattern = 'TABULATED_SOBOL'
scene.cycles.use_adaptive_sampling = False
scene.cycles.use_light_tree = False
scene.view_settings.view_transform = 'Filmic'
bpy.context.view_layer.update()

# ---- added for rendering (the .blend has no active camera and no usable light): camera, sun
cam_auto = bpy.data.cameras.new('AutoCamera')
cam_auto.lens = 50.0
cam_auto.sensor_width = 36.0
cam_auto.clip_end = 1000.0
ob_auto_camera = bpy.data.objects.new('AutoCamera', cam_auto)
scene.collection.objects.link(ob_auto_camera)
ob_auto_camera.location = (12.5888, -15.1066, 10.0711)
ob_auto_camera.rotation_euler = (1.09748, -7.21219e-08, 0.694738)
scene.camera = ob_auto_camera
light_auto_sun = bpy.data.lights.new('AutoSun', 'SUN')
light_auto_sun.energy = 3.0
light_auto_sun.angle = 0.0523599
ob_auto_sun = bpy.data.objects.new('AutoSun', light_auto_sun)
scene.collection.objects.link(ob_auto_sun)
ob_auto_sun.rotation_euler = (0.872665, 0.174533, 0.523599)
bpy.context.view_layer.update()
